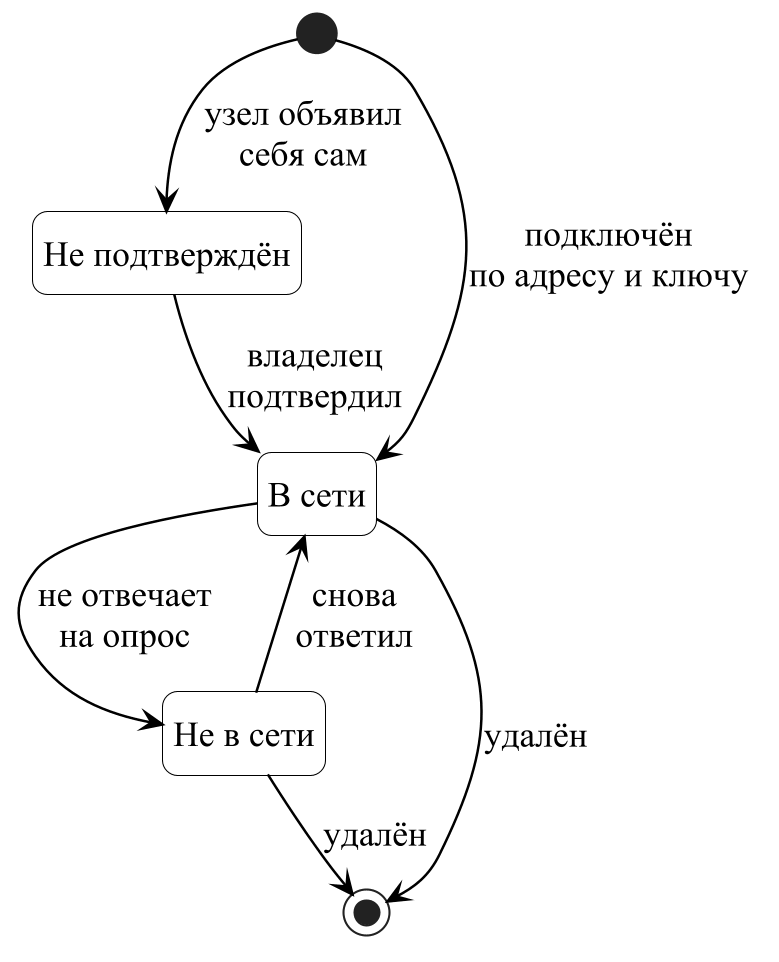

The diagram above was rendered by PlantUML. Its source (embedded in the PNG):
@startuml state-node
!include style.iuml
skinparam nodesep 40
skinparam ranksep 34
state "Не подтверждён" as Unauthorized
state "В сети" as Online
state "Не в сети" as Offline
[*] --> Unauthorized : узел объявил\nсебя сам
[*] --> Online : подключён\nпо адресу и ключу
Unauthorized --> Online : владелец\nподтвердил
Online --> Offline : не отвечает\nна опрос
Offline --> Online : снова\nответил
Online --> [*] : удалён
Offline --> [*] : удалён
@enduml